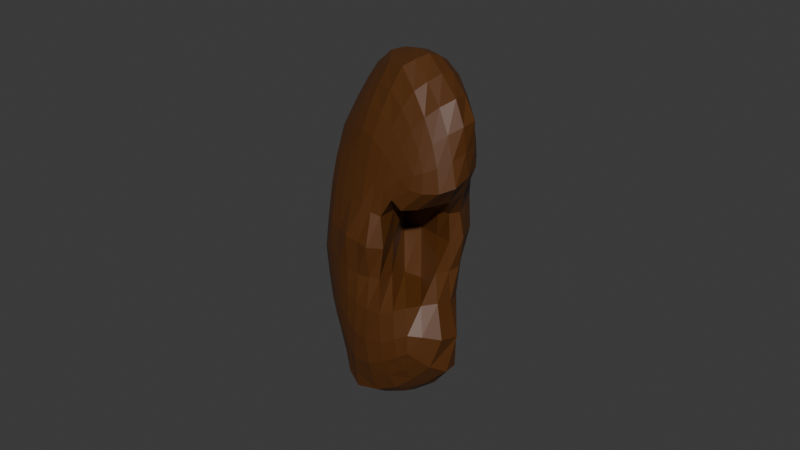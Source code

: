# Source: KidneyR.blend  (saved by Blender 5.0.118; exported with 4.5.12 LTS)
import bpy
from mathutils import Matrix  # noqa: F401  (used for matrix-valued properties, if any)

bpy.ops.wm.read_factory_settings(use_empty=True)
scene = bpy.context.scene
scene.name = 'Scene'

# ---- collections
col_collection = bpy.data.collections.new('Collection'); scene.collection.children.link(col_collection)

# ---- materials (node trees are filled in below, after node groups)
mat_kidney = bpy.data.materials.new('Kidney')
mat_kidney.alpha_threshold = 0.0
mat_kidney.use_backface_culling_lightprobe_volume = False
mat_kidney.roughness = 0.5
mat_kidney.line_color = (0.0, 0.0, 0.0, 1.0)

# ---- material node trees
mat_kidney.use_nodes = True; mat_kidney.node_tree.nodes.clear()
_N = mat_kidney.node_tree.nodes; _L = mat_kidney.node_tree.links
n0 = _N.new('ShaderNodeOutputMaterial'); n0.name = 'Material Output'; n0.location = (200, 100)
n1 = _N.new('ShaderNodeBsdfPrincipled'); n1.name = 'Principled BSDF'; n1.location = (-200, 100)
n1.inputs[0].default_value = (0.09531, 0.03071, 0.004025, 1.0)
_L.new(n1.outputs[0], n0.inputs[0])
n0.is_active_output = True

# ---- world
world_world = bpy.data.worlds.new('World'); scene.world = world_world
world_world.use_nodes = True; world_world.node_tree.nodes.clear()
_N = world_world.node_tree.nodes; _L = world_world.node_tree.links
n0 = _N.new('ShaderNodeOutputWorld'); n0.name = 'World Output'; n0.location = (200, 100)
n1 = _N.new('ShaderNodeBackground'); n1.name = 'Background'; n1.location = (-200, 100)
n1.inputs[0].default_value = (0.05088, 0.05088, 0.05088, 1.0)
_L.new(n1.outputs[0], n0.inputs[0])
n0.is_active_output = True
world_world.color = (0.05088, 0.05088, 0.05088)
world_world.sun_shadow_jitter_overblur = 0.0

# ---- meshes
me_cube_001 = bpy.data.meshes.new('Cube.001')
me_cube_001.from_pydata([(-3.138, 0.08973, 54.74), (-3.251, 0.3656, 57.47), (-2.506, 1.412, 54.78), (-3.091, 1.648, 57.73), (-1.632, 0.01266, 55.03), (-1.626, 0.6455, 57.96), (-1.359, 1.111, 54.21), (-1.615, 1.807, 58.04), (-3.268, 0.8988, 54.24), (-2.142, 1.088, 56.24), (-3.696, 0.9547, 57.72), (-2.334, 1.819, 56.34), (-2.078, 1.232, 54.27), (-2.521, 1.807, 58.35), (-0.8589, 1.303, 56.0), (-1.326, 0.3698, 54.38), (-1.465, 1.396, 58.36), (-1.477, 0.1848, 56.44), (-2.181, -0.1443, 54.41), (-2.53, 0.4782, 58.2), (-2.795, 1.229, 58.92), (-2.111, 0.3414, 53.63), (-2.375, -0.03927, 56.37), (-0.9035, 0.7275, 56.14), (-1.511, 1.764, 56.27), (-3.275, 1.224, 56.23), (-3.32, 0.3518, 54.46), (-3.004, 0.3051, 56.9), (-3.457, 1.396, 57.77), (-2.295, 1.669, 55.43), (-2.368, 1.323, 54.51), (-2.022, 1.825, 58.27), (-0.9757, 1.182, 54.85), (-1.271, 0.7648, 54.07), (-1.507, 0.9304, 58.17), (-1.57, 0.04288, 55.59), (-1.85, -0.0613, 54.79), (-2.992, 0.3966, 57.82), (-2.805, 1.211, 54.53), (-3.07, 0.1966, 55.42), (-3.537, 0.5488, 57.58), (-2.682, 1.802, 57.2), (-1.706, 1.173, 54.16), (-2.911, 1.74, 58.06), (-1.154, 1.622, 57.3), (-1.492, 0.1326, 54.75), (-1.598, 1.654, 58.23), (-1.485, 0.4354, 57.37), (-2.763, -0.05133, 54.53), (-1.988, 0.5843, 58.18), (-2.66, 0.8285, 58.81), (-2.81, 1.546, 58.76), (-2.098, 1.404, 58.88), (-3.544, 0.9713, 58.46), (-2.056, -0.03562, 53.82), (-2.218, 0.7995, 53.65), (-2.715, 0.5386, 53.75), (-1.643, 0.2447, 53.79), (-2.735, 0.1395, 56.29), (-1.924, 0.01375, 56.44), (-2.292, -0.09365, 55.36), (-2.425, 0.2125, 57.4), (-1.141, 0.4361, 56.32), (-0.818, 1.031, 56.01), (-1.029, 0.477, 55.12), (-1.037, 1.084, 57.3), (-1.06, 1.575, 56.12), (-1.952, 1.848, 56.34), (-1.666, 1.598, 55.12), (-1.779, 1.915, 57.48), (-2.728, 1.744, 56.3), (-2.857, 1.085, 56.21), (-3.153, 1.114, 55.29), (-3.485, 1.08, 57.02), (-3.168, 1.56, 57.14), (-1.411, 1.819, 57.44), (-1.214, 0.723, 57.32), (-2.783, 0.2016, 57.2), (-1.743, 0.04198, 54.26), (-3.262, 0.6332, 58.23), (-2.003, 0.958, 58.68), (-2.203, 1.652, 58.69), (-3.313, 1.416, 58.35), (-2.764, 0.1281, 54.0), (-2.634, 0.943, 53.93), (-1.781, 0.7478, 53.74), (-2.757, -0.05866, 55.32), (-1.906, -0.06497, 55.52), (-1.937, 0.2842, 57.43), (-1.282, 0.2164, 55.42), (-0.9283, 0.8388, 54.92), (-1.006, 1.42, 57.28), (-1.272, 1.45, 54.91), (-2.0, 1.669, 55.32), (-2.275, 1.874, 57.32), (-2.709, 1.493, 55.37), (-3.274, 0.6305, 55.39), (-3.321, 0.6404, 56.94), (-3.392, 0.6097, 54.3), (-3.211, 0.189, 54.63), (-2.509, 0.8601, 56.77), (-3.186, 0.3218, 57.25), (-3.636, 1.191, 57.76), (-3.246, 1.548, 57.75), (-2.281, 1.754, 55.87), (-2.42, 1.525, 55.04), (-2.24, 1.274, 54.38), (-2.455, 1.374, 54.66), (-2.265, 1.814, 58.33), (-1.791, 1.828, 58.16), (-0.8675, 1.229, 55.39), (-1.157, 1.149, 54.51), (-1.265, 0.5405, 54.2), (-1.342, 0.9457, 54.15), (-1.458, 1.153, 58.29), (-1.571, 0.7571, 58.05), (-1.517, 0.07484, 56.0), (-1.607, 0.02268, 55.25), (-2.005, -0.1026, 54.62), (-1.72, -0.02086, 54.93), (-2.784, 0.4329, 58.03), (-3.151, 0.3739, 57.62), (-2.626, 1.328, 54.67), (-3.056, 1.088, 54.35), (-3.15, 0.1099, 55.03), (-2.512, 0.7013, 55.64), (-3.376, 0.4318, 57.51), (-3.658, 0.7273, 57.65), (-2.938, 1.724, 57.52), (-2.444, 1.854, 56.8), (-1.535, 1.145, 54.17), (-1.891, 1.199, 54.2), (-3.02, 1.68, 57.86), (-2.743, 1.794, 58.24), (-1.403, 1.796, 57.76), (-0.9767, 1.447, 56.65), (-1.571, 0.05529, 54.91), (-1.407, 0.2369, 54.57), (-1.622, 1.745, 58.13), (-1.535, 1.537, 58.31), (-1.555, 0.5573, 57.73), (-1.458, 0.3078, 56.91), (-2.984, 0.02669, 54.64), (-2.496, -0.1292, 54.43), (-1.772, 0.6233, 58.06), (-2.247, 0.5298, 58.25), (-2.724, 1.034, 58.88), (-2.592, 0.6369, 58.51), (-2.697, 1.677, 58.58), (-2.831, 1.393, 58.86), (-2.442, 1.328, 58.93), (-1.744, 1.435, 58.69), (-3.682, 0.9553, 58.09), (-3.164, 1.097, 58.72), (-2.082, 0.1374, 53.71), (-2.108, -0.08487, 54.11), (-2.179, 1.022, 53.94), (-2.16, 0.5681, 53.6), (-2.402, 0.4239, 53.65), (-2.995, 0.704, 53.91), (-1.494, 0.3251, 54.09), (-1.859, 0.2838, 53.69), (-2.576, -0.04617, 56.33), (-2.512, 0.5362, 56.26), (-1.672, 0.06969, 56.45), (-2.163, -0.06992, 56.41), (-2.32, -0.035, 55.82), (-2.255, -0.1416, 54.89), (-2.475, 0.3385, 57.88), (-2.413, 0.0738, 56.91), (-1.005, 0.5793, 56.23), (-1.302, 0.3055, 56.39), (-0.828, 1.17, 56.0), (-0.8482, 0.8806, 56.07), (-0.9044, 0.5751, 55.58), (-1.165, 0.4034, 54.71), (-1.183, 1.267, 57.87), (-0.9445, 0.8989, 56.71), (-1.281, 1.679, 56.21), (-0.9362, 1.438, 56.05), (-2.148, 1.841, 56.34), (-1.744, 1.825, 56.31), (-1.542, 1.696, 55.69), (-1.921, 1.428, 54.63), (-2.164, 1.924, 57.95), (-1.557, 1.834, 56.89), (-3.096, 1.545, 56.26), (-2.522, 1.781, 56.32), (-2.43, 1.169, 56.21), (-3.166, 1.042, 56.21), (-3.167, 1.202, 55.75), (-3.226, 1.024, 54.8), (-3.699, 0.9757, 57.36), (-3.253, 1.201, 56.65), (-3.311, 1.327, 57.09), (-3.383, 1.466, 57.46), (-2.904, 1.73, 57.19), (-2.955, 1.706, 56.71), (-1.578, 1.889, 57.47), (-1.746, 1.873, 57.89), (-1.307, 1.705, 57.36), (-1.196, 1.684, 56.77), (-1.114, 0.8993, 57.31), (-1.303, 0.843, 57.8), (-1.336, 0.5667, 57.33), (-1.152, 0.5837, 56.82), (-2.622, 0.2019, 57.31), (-2.886, 0.295, 57.55), (-2.894, 0.2375, 57.06), (-2.691, 0.179, 56.77), (-1.692, 0.1375, 54.03), (-1.614, 0.09528, 54.5), (-1.801, -0.01949, 54.51), (-1.874, -0.02697, 54.01), (-3.402, 0.7893, 58.36), (-3.435, 0.586, 57.9), (-3.117, 0.5066, 58.05), (-3.0, 0.7105, 58.54), (-2.026, 1.2, 58.87), (-2.31, 0.9022, 58.81), (-1.999, 0.7558, 58.44), (-1.727, 0.9664, 58.47), (-2.16, 1.745, 58.51), (-2.498, 1.605, 58.76), (-2.172, 1.539, 58.8), (-1.921, 1.681, 58.54), (-3.126, 1.587, 58.23), (-3.437, 1.387, 58.07), (-3.48, 1.215, 58.44), (-3.11, 1.477, 58.6), (-2.746, 0.3146, 53.84), (-2.423, 0.02893, 53.87), (-2.758, 0.02384, 54.26), (-3.045, 0.2469, 54.21), (-2.512, 1.137, 54.21), (-2.431, 0.8616, 53.77), (-2.687, 0.7521, 53.78), (-2.746, 1.069, 54.2), (-1.772, 0.9733, 53.93), (-1.547, 0.7598, 53.9), (-1.71, 0.4927, 53.74), (-1.996, 0.7696, 53.67), (-2.509, -0.0784, 55.33), (-2.658, 0.08535, 55.8), (-2.958, 0.03573, 55.39), (-2.766, -0.07991, 54.86), (-1.731, -0.01735, 55.58), (-1.918, -0.04648, 55.96), (-2.093, -0.09046, 55.44), (-1.885, -0.07511, 55.13), (-1.696, 0.3445, 57.4), (-1.961, 0.4259, 57.86), (-2.183, 0.2419, 57.44), (-1.92, 0.145, 56.96), (-1.144, 0.3286, 55.27), (-1.18, 0.2871, 55.84), (-1.423, 0.1219, 55.53), (-1.384, 0.1606, 55.05), (-0.9441, 1.013, 54.89), (-0.8231, 0.913, 55.42), (-0.9633, 0.6531, 55.01), (-1.045, 0.7938, 54.45), (-1.058, 1.537, 57.29), (-1.281, 1.594, 57.83), (-1.016, 1.25, 57.29), (-0.8797, 1.197, 56.63), (-1.461, 1.533, 55.01), (-1.129, 1.512, 55.51), (-1.114, 1.317, 54.87), (-1.52, 1.329, 54.49), (-2.148, 1.68, 55.4), (-1.924, 1.776, 55.82), (-1.839, 1.641, 55.23), (-2.194, 1.506, 54.87), (-2.483, 1.843, 57.25), (-2.579, 1.837, 57.73), (-2.043, 1.894, 57.4), (-2.039, 1.892, 56.86), (-2.955, 1.321, 55.32), (-2.683, 1.651, 55.83), (-2.47, 1.614, 55.4), (-2.769, 1.344, 54.93), (-3.142, 0.4226, 55.39), (-2.968, 0.9123, 55.69), (-3.259, 0.8967, 55.31), (-3.465, 0.4899, 54.91), (-3.163, 0.4644, 56.9), (-3.591, 0.5041, 57.23), (-3.437, 0.8292, 56.96), (-3.011, 0.9986, 56.69), (-3.183, 1.05, 56.65), (-3.722, 0.7017, 57.28), (-3.373, 0.3911, 57.21), (-2.735, 0.9231, 56.71), (-3.444, 0.8167, 54.83), (-3.152, 1.007, 55.73), (-2.607, 0.9354, 55.5), (-3.293, 0.2656, 54.99), (-2.571, 1.456, 55.01), (-2.468, 1.711, 55.86), (-2.96, 1.465, 55.78), (-3.002, 1.2, 54.85), (-1.813, 1.869, 56.88), (-2.374, 1.881, 57.85), (-2.762, 1.781, 57.61), (-2.251, 1.881, 56.83), (-2.063, 1.472, 54.75), (-1.737, 1.75, 55.76), (-2.104, 1.774, 55.86), (-2.306, 1.529, 54.98), (-1.338, 1.239, 54.5), (-0.9866, 1.378, 55.45), (-1.33, 1.613, 55.6), (-1.723, 1.379, 54.56), (-0.8963, 1.05, 56.66), (-1.217, 1.446, 57.86), (-1.334, 1.707, 57.79), (-0.9117, 1.328, 56.63), (-1.085, 0.578, 54.56), (-0.8571, 0.7447, 55.49), (-0.838, 1.071, 55.4), (-1.118, 0.9755, 54.49), (-1.496, 0.08255, 55.18), (-1.344, 0.1732, 55.94), (-1.029, 0.4249, 55.71), (-1.272, 0.2665, 54.88), (-2.168, 0.09842, 56.94), (-2.212, 0.3724, 57.92), (-1.739, 0.4856, 57.78), (-1.671, 0.2078, 56.95), (-2.058, -0.1121, 55.01), (-2.117, -0.06488, 55.89), (-1.712, 0.01134, 55.99), (-1.735, -0.02905, 55.22), (-2.968, 0.01319, 54.95), (-2.601, 0.3804, 55.77), (-2.5, 0.02265, 55.81), (-2.503, -0.1509, 54.86), (-1.925, 0.5212, 53.65), (-1.481, 0.5143, 53.94), (-1.559, 0.9606, 54.02), (-1.977, 0.9935, 53.91), (-2.884, 0.9076, 54.03), (-2.418, 0.6446, 53.65), (-2.36, 1.07, 54.05), (-2.6, 1.226, 54.41), (-3.008, 0.1128, 54.42), (-2.46, -0.05323, 54.14), (-2.403, 0.2129, 53.74), (-3.053, 0.4437, 54.03), (-3.18, 1.294, 58.69), (-3.663, 1.191, 58.12), (-3.224, 1.549, 57.99), (-2.966, 1.644, 58.46), (-1.851, 1.572, 58.64), (-2.499, 1.478, 58.88), (-2.421, 1.714, 58.57), (-1.905, 1.76, 58.38), (-1.76, 0.776, 58.27), (-2.279, 0.7038, 58.54), (-2.374, 1.12, 58.88), (-1.698, 1.198, 58.64), (-2.887, 0.5629, 58.31), (-3.281, 0.4667, 57.78), (-3.581, 0.7463, 58.01), (-3.078, 0.8974, 58.64), (-1.944, -0.06603, 54.3), (-1.675, 0.0235, 54.71), (-1.55, 0.1954, 54.29), (-1.852, 0.1078, 53.83), (-2.598, 0.5194, 56.74), (-3.04, 0.2961, 57.39), (-2.697, 0.3133, 57.72), (-2.577, 0.09943, 56.84), (-1.293, 0.4384, 56.87), (-1.417, 0.6772, 57.75), (-1.236, 1.045, 57.84), (-1.031, 0.7405, 56.77), (-1.082, 1.567, 56.7), (-1.561, 1.839, 57.82), (-1.959, 1.907, 57.94), (-1.375, 1.75, 56.83), (-2.642, 1.786, 56.77), (-3.153, 1.623, 57.5), (-3.581, 1.247, 57.41), (-3.143, 1.426, 56.68)], [], [(385, 194, 74, 197), (384, 102, 28, 195), (383, 103, 3, 128), (382, 196, 41, 129), (381, 198, 75, 201), (380, 108, 31, 199), (379, 109, 7, 134), (378, 200, 44, 135), (377, 202, 76, 205), (376, 114, 34, 203), (375, 115, 5, 140), (374, 204, 47, 141), (373, 206, 77, 209), (372, 120, 37, 207), (371, 121, 1, 101), (370, 208, 27, 100), (369, 210, 78, 213), (368, 137, 45, 211), (367, 136, 4, 119), (366, 212, 36, 118), (365, 214, 79, 217), (364, 127, 40, 215), (363, 126, 1, 121), (362, 216, 37, 120), (361, 218, 80, 221), (360, 146, 50, 219), (359, 147, 19, 145), (358, 220, 49, 144), (357, 222, 81, 225), (356, 148, 51, 223), (355, 149, 20, 150), (354, 224, 52, 151), (353, 226, 82, 229), (352, 103, 28, 227), (351, 102, 10, 152), (350, 228, 53, 153), (349, 230, 83, 233), (348, 154, 54, 231), (347, 155, 18, 143), (346, 232, 48, 142), (345, 234, 84, 237), (344, 156, 55, 235), (343, 157, 21, 158), (342, 236, 56, 159), (341, 238, 85, 241), (340, 113, 33, 239), (339, 112, 15, 160), (338, 240, 57, 161), (337, 242, 86, 245), (336, 162, 58, 243), (335, 163, 9, 125), (334, 244, 39, 124), (333, 246, 87, 249), (332, 164, 59, 247), (331, 165, 22, 166), (330, 248, 60, 167), (329, 250, 88, 253), (328, 144, 49, 251), (327, 145, 19, 168), (326, 252, 61, 169), (325, 254, 89, 257), (324, 170, 62, 255), (323, 171, 17, 116), (322, 256, 35, 117), (321, 258, 90, 261), (320, 172, 63, 259), (319, 173, 23, 174), (318, 260, 64, 175), (317, 262, 91, 265), (316, 138, 46, 263), (315, 139, 16, 176), (314, 264, 65, 177), (313, 266, 92, 269), (312, 178, 66, 267), (311, 179, 14, 110), (310, 268, 32, 111), (309, 270, 93, 273), (308, 180, 67, 271), (307, 181, 24, 182), (306, 272, 68, 183), (305, 274, 94, 277), (304, 132, 43, 275), (303, 133, 13, 184), (302, 276, 69, 185), (301, 278, 95, 281), (300, 186, 70, 279), (299, 187, 11, 104), (298, 280, 29, 105), (297, 282, 96, 285), (296, 188, 71, 283), (295, 189, 25, 190), (294, 284, 72, 191), (293, 286, 97, 289), (292, 126, 40, 287), (291, 127, 10, 192), (290, 288, 73, 193), (189, 290, 193, 25), (71, 289, 290, 189), (289, 97, 288, 290), (288, 291, 192, 73), (97, 287, 291, 288), (287, 40, 127, 291), (286, 292, 287, 97), (27, 101, 292, 286), (101, 1, 126, 292), (188, 293, 289, 71), (9, 100, 293, 188), (100, 27, 286, 293), (98, 294, 191, 8), (26, 285, 294, 98), (285, 96, 284, 294), (284, 295, 190, 72), (96, 283, 295, 284), (283, 71, 189, 295), (282, 296, 283, 96), (39, 125, 296, 282), (125, 9, 188, 296), (99, 297, 285, 26), (0, 124, 297, 99), (124, 39, 282, 297), (122, 298, 105, 2), (38, 281, 298, 122), (281, 95, 280, 298), (280, 299, 104, 29), (95, 279, 299, 280), (279, 70, 187, 299), (278, 300, 279, 95), (72, 190, 300, 278), (190, 25, 186, 300), (123, 301, 281, 38), (8, 191, 301, 123), (191, 72, 278, 301), (181, 302, 185, 24), (67, 277, 302, 181), (277, 94, 276, 302), (276, 303, 184, 69), (94, 275, 303, 276), (275, 43, 133, 303), (274, 304, 275, 94), (41, 128, 304, 274), (128, 3, 132, 304), (180, 305, 277, 67), (11, 129, 305, 180), (129, 41, 274, 305), (106, 306, 183, 12), (30, 273, 306, 106), (273, 93, 272, 306), (272, 307, 182, 68), (93, 271, 307, 272), (271, 67, 181, 307), (270, 308, 271, 93), (29, 104, 308, 270), (104, 11, 180, 308), (107, 309, 273, 30), (2, 105, 309, 107), (105, 29, 270, 309), (130, 310, 111, 6), (42, 269, 310, 130), (269, 92, 268, 310), (268, 311, 110, 32), (92, 267, 311, 268), (267, 66, 179, 311), (266, 312, 267, 92), (68, 182, 312, 266), (182, 24, 178, 312), (131, 313, 269, 42), (12, 183, 313, 131), (183, 68, 266, 313), (173, 314, 177, 23), (63, 265, 314, 173), (265, 91, 264, 314), (264, 315, 176, 65), (91, 263, 315, 264), (263, 46, 139, 315), (262, 316, 263, 91), (44, 134, 316, 262), (134, 7, 138, 316), (172, 317, 265, 63), (14, 135, 317, 172), (135, 44, 262, 317), (112, 318, 175, 15), (33, 261, 318, 112), (261, 90, 260, 318), (260, 319, 174, 64), (90, 259, 319, 260), (259, 63, 173, 319), (258, 320, 259, 90), (32, 110, 320, 258), (110, 14, 172, 320), (113, 321, 261, 33), (6, 111, 321, 113), (111, 32, 258, 321), (136, 322, 117, 4), (45, 257, 322, 136), (257, 89, 256, 322), (256, 323, 116, 35), (89, 255, 323, 256), (255, 62, 171, 323), (254, 324, 255, 89), (64, 174, 324, 254), (174, 23, 170, 324), (137, 325, 257, 45), (15, 175, 325, 137), (175, 64, 254, 325), (165, 326, 169, 22), (59, 253, 326, 165), (253, 88, 252, 326), (252, 327, 168, 61), (88, 251, 327, 252), (251, 49, 145, 327), (250, 328, 251, 88), (47, 140, 328, 250), (140, 5, 144, 328), (164, 329, 253, 59), (17, 141, 329, 164), (141, 47, 250, 329), (118, 330, 167, 18), (36, 249, 330, 118), (249, 87, 248, 330), (248, 331, 166, 60), (87, 247, 331, 248), (247, 59, 165, 331), (246, 332, 247, 87), (35, 116, 332, 246), (116, 17, 164, 332), (119, 333, 249, 36), (4, 117, 333, 119), (117, 35, 246, 333), (142, 334, 124, 0), (48, 245, 334, 142), (245, 86, 244, 334), (244, 335, 125, 39), (86, 243, 335, 244), (243, 58, 163, 335), (242, 336, 243, 86), (60, 166, 336, 242), (166, 22, 162, 336), (143, 337, 245, 48), (18, 167, 337, 143), (167, 60, 242, 337), (157, 338, 161, 21), (55, 241, 338, 157), (241, 85, 240, 338), (240, 339, 160, 57), (85, 239, 339, 240), (239, 33, 112, 339), (238, 340, 239, 85), (42, 130, 340, 238), (130, 6, 113, 340), (156, 341, 241, 55), (12, 131, 341, 156), (131, 42, 238, 341), (123, 342, 159, 8), (38, 237, 342, 123), (237, 84, 236, 342), (236, 343, 158, 56), (84, 235, 343, 236), (235, 55, 157, 343), (234, 344, 235, 84), (30, 106, 344, 234), (106, 12, 156, 344), (122, 345, 237, 38), (2, 107, 345, 122), (107, 30, 234, 345), (99, 346, 142, 0), (26, 233, 346, 99), (233, 83, 232, 346), (232, 347, 143, 48), (83, 231, 347, 232), (231, 54, 155, 347), (230, 348, 231, 83), (56, 158, 348, 230), (158, 21, 154, 348), (98, 349, 233, 26), (8, 159, 349, 98), (159, 56, 230, 349), (149, 350, 153, 20), (51, 229, 350, 149), (229, 82, 228, 350), (228, 351, 152, 53), (82, 227, 351, 228), (227, 28, 102, 351), (226, 352, 227, 82), (43, 132, 352, 226), (132, 3, 103, 352), (148, 353, 229, 51), (13, 133, 353, 148), (133, 43, 226, 353), (139, 354, 151, 16), (46, 225, 354, 139), (225, 81, 224, 354), (224, 355, 150, 52), (81, 223, 355, 224), (223, 51, 149, 355), (222, 356, 223, 81), (31, 108, 356, 222), (108, 13, 148, 356), (138, 357, 225, 46), (7, 109, 357, 138), (109, 31, 222, 357), (115, 358, 144, 5), (34, 221, 358, 115), (221, 80, 220, 358), (220, 359, 145, 49), (80, 219, 359, 220), (219, 50, 147, 359), (218, 360, 219, 80), (52, 150, 360, 218), (150, 20, 146, 360), (114, 361, 221, 34), (16, 151, 361, 114), (151, 52, 218, 361), (147, 362, 120, 19), (50, 217, 362, 147), (217, 79, 216, 362), (216, 363, 121, 37), (79, 215, 363, 216), (215, 40, 126, 363), (214, 364, 215, 79), (53, 152, 364, 214), (152, 10, 127, 364), (146, 365, 217, 50), (20, 153, 365, 146), (153, 53, 214, 365), (155, 366, 118, 18), (54, 213, 366, 155), (213, 78, 212, 366), (212, 367, 119, 36), (78, 211, 367, 212), (211, 45, 136, 367), (210, 368, 211, 78), (57, 160, 368, 210), (160, 15, 137, 368), (154, 369, 213, 54), (21, 161, 369, 154), (161, 57, 210, 369), (163, 370, 100, 9), (58, 209, 370, 163), (209, 77, 208, 370), (208, 371, 101, 27), (77, 207, 371, 208), (207, 37, 121, 371), (206, 372, 207, 77), (61, 168, 372, 206), (168, 19, 120, 372), (162, 373, 209, 58), (22, 169, 373, 162), (169, 61, 206, 373), (171, 374, 141, 17), (62, 205, 374, 171), (205, 76, 204, 374), (204, 375, 140, 47), (76, 203, 375, 204), (203, 34, 115, 375), (202, 376, 203, 76), (65, 176, 376, 202), (176, 16, 114, 376), (170, 377, 205, 62), (23, 177, 377, 170), (177, 65, 202, 377), (179, 378, 135, 14), (66, 201, 378, 179), (201, 75, 200, 378), (200, 379, 134, 44), (75, 199, 379, 200), (199, 31, 109, 379), (198, 380, 199, 75), (69, 184, 380, 198), (184, 13, 108, 380), (178, 381, 201, 66), (24, 185, 381, 178), (185, 69, 198, 381), (187, 382, 129, 11), (70, 197, 382, 187), (197, 74, 196, 382), (196, 383, 128, 41), (74, 195, 383, 196), (195, 28, 103, 383), (194, 384, 195, 74), (73, 192, 384, 194), (192, 10, 102, 384), (186, 385, 197, 70), (25, 193, 385, 186), (193, 73, 194, 385)])
_uv = me_cube_001.uv_layers.new(name='UVMap')
_uv.uv.foreach_set('vector', [0.5313, 0.1563, 0.5625, 0.1563, 0.5625, 0.1875, 0.5313, 0.1875, 0.5938, 0.1563, 0.625, 0.1563, 0.625, 0.1875, 0.5938, 0.1875, 0.5938, 0.2188, 0.625, 0.2188, 0.625, 0.25, 0.5938, 0.25, 0.5313, 0.2188, 0.5625, 0.2188, 0.5625, 0.25, 0.5313, 0.25, 0.5313, 0.4063, 0.5625, 0.4062, 0.5625, 0.4375, 0.5313, 0.4375, 0.5938, 0.4062, 0.625, 0.4062, 0.625, 0.4375, 0.5938, 0.4375, 0.5938, 0.4688, 0.625, 0.4688, 0.625, 0.5, 0.5938, 0.5, 0.5313, 0.4688, 0.5625, 0.4688, 0.5625, 0.5, 0.5313, 0.5, 0.5313, 0.6562, 0.5625, 0.6562, 0.5625, 0.6875, 0.5313, 0.6875, 0.5938, 0.6562, 0.625, 0.6562, 0.625, 0.6875, 0.5938, 0.6875, 0.5938, 0.7188, 0.625, 0.7188, 0.625, 0.75, 0.5938, 0.75, 0.5313, 0.7188, 0.5625, 0.7188, 0.5625, 0.75, 0.5313, 0.75, 0.5313, 0.9063, 0.5625, 0.9063, 0.5625, 0.9375, 0.5313, 0.9375, 0.5938, 0.9063, 0.625, 0.9063, 0.625, 0.9375, 0.5938, 0.9375, 0.5938, 0.9688, 0.625, 0.9688, 0.625, 1.0, 0.5938, 1.0, 0.5313, 0.9688, 0.5625, 0.9688, 0.5625, 1.0, 0.5313, 1.0, 0.2812, 0.6562, 0.3125, 0.6562, 0.3125, 0.6875, 0.2812, 0.6875, 0.3438, 0.6562, 0.375, 0.6562, 0.375, 0.6875, 0.3438, 0.6875, 0.3438, 0.7188, 0.375, 0.7188, 0.375, 0.75, 0.3438, 0.75, 0.2812, 0.7188, 0.3125, 0.7188, 0.3125, 0.75, 0.2813, 0.75, 0.7813, 0.6562, 0.8125, 0.6563, 0.8125, 0.6875, 0.7813, 0.6875, 0.8438, 0.6562, 0.875, 0.6562, 0.875, 0.6875, 0.8438, 0.6875, 0.8438, 0.7188, 0.875, 0.7188, 0.875, 0.75, 0.8438, 0.75, 0.7813, 0.7188, 0.8125, 0.7188, 0.8125, 0.75, 0.7813, 0.75, 0.6562, 0.6562, 0.6875, 0.6562, 0.6875, 0.6875, 0.6563, 0.6875, 0.7188, 0.6562, 0.75, 0.6562, 0.75, 0.6875, 0.7188, 0.6875, 0.7188, 0.7188, 0.75, 0.7188, 0.75, 0.75, 0.7188, 0.75, 0.6562, 0.7188, 0.6875, 0.7188, 0.6875, 0.75, 0.6562, 0.75, 0.6562, 0.5312, 0.6875, 0.5313, 0.6875, 0.5625, 0.6562, 0.5625, 0.7188, 0.5312, 0.75, 0.5312, 0.75, 0.5625, 0.7188, 0.5625, 0.7188, 0.5938, 0.75, 0.5938, 0.75, 0.625, 0.7188, 0.625, 0.6562, 0.5938, 0.6875, 0.5938, 0.6875, 0.625, 0.6562, 0.625, 0.7812, 0.5312, 0.8125, 0.5313, 0.8125, 0.5625, 0.7812, 0.5625, 0.8438, 0.5313, 0.875, 0.5313, 0.875, 0.5625, 0.8438, 0.5625, 0.8438, 0.5938, 0.875, 0.5938, 0.875, 0.625, 0.8438, 0.625, 0.7812, 0.5938, 0.8125, 0.5938, 0.8125, 0.625, 0.7812, 0.625, 0.1563, 0.6562, 0.1875, 0.6562, 0.1875, 0.6875, 0.1563, 0.6875, 0.2188, 0.6562, 0.25, 0.6562, 0.25, 0.6875, 0.2188, 0.6875, 0.2188, 0.7188, 0.25, 0.7188, 0.25, 0.75, 0.2188, 0.75, 0.1563, 0.7188, 0.1875, 0.7188, 0.1875, 0.75, 0.1563, 0.75, 0.1563, 0.5313, 0.1875, 0.5313, 0.1875, 0.5625, 0.1563, 0.5625, 0.2188, 0.5312, 0.25, 0.5312, 0.25, 0.5625, 0.2188, 0.5625, 0.2188, 0.5938, 0.25, 0.5938, 0.25, 0.625, 0.2188, 0.625, 0.1563, 0.5938, 0.1875, 0.5938, 0.1875, 0.625, 0.1563, 0.625, 0.2812, 0.5312, 0.3125, 0.5313, 0.3125, 0.5625, 0.2812, 0.5625, 0.3438, 0.5312, 0.375, 0.5312, 0.375, 0.5625, 0.3438, 0.5625, 0.3438, 0.5938, 0.375, 0.5938, 0.375, 0.625, 0.3438, 0.625, 0.2812, 0.5938, 0.3125, 0.5938, 0.3125, 0.625, 0.2812, 0.625, 0.4062, 0.9063, 0.4375, 0.9063, 0.4375, 0.9375, 0.4063, 0.9375, 0.4688, 0.9063, 0.5, 0.9063, 0.5, 0.9375, 0.4688, 0.9375, 0.4688, 0.9688, 0.5, 0.9688, 0.5, 1.0, 0.4688, 1.0, 0.4063, 0.9688, 0.4375, 0.9688, 0.4375, 1.0, 0.4063, 1.0, 0.4062, 0.7813, 0.4375, 0.7813, 0.4375, 0.8125, 0.4062, 0.8125, 0.4688, 0.7813, 0.5, 0.7813, 0.5, 0.8125, 0.4688, 0.8125, 0.4688, 0.8438, 0.5, 0.8438, 0.5, 0.875, 0.4688, 0.875, 0.4062, 0.8438, 0.4375, 0.8438, 0.4375, 0.875, 0.4062, 0.875, 0.5313, 0.7813, 0.5625, 0.7813, 0.5625, 0.8125, 0.5313, 0.8125, 0.5938, 0.7813, 0.625, 0.7813, 0.625, 0.8125, 0.5938, 0.8125, 0.5938, 0.8438, 0.625, 0.8438, 0.625, 0.875, 0.5938, 0.875, 0.5313, 0.8438, 0.5625, 0.8438, 0.5625, 0.875, 0.5313, 0.875, 0.4062, 0.6562, 0.4375, 0.6562, 0.4375, 0.6875, 0.4062, 0.6875, 0.4688, 0.6562, 0.5, 0.6562, 0.5, 0.6875, 0.4688, 0.6875, 0.4688, 0.7188, 0.5, 0.7188, 0.5, 0.75, 0.4688, 0.75, 0.4062, 0.7188, 0.4375, 0.7188, 0.4375, 0.75, 0.4062, 0.75, 0.4062, 0.5312, 0.4375, 0.5313, 0.4375, 0.5625, 0.4063, 0.5625, 0.4688, 0.5313, 0.5, 0.5313, 0.5, 0.5625, 0.4688, 0.5625, 0.4688, 0.5938, 0.5, 0.5938, 0.5, 0.625, 0.4688, 0.625, 0.4063, 0.5938, 0.4375, 0.5938, 0.4375, 0.625, 0.4063, 0.625, 0.5313, 0.5312, 0.5625, 0.5312, 0.5625, 0.5625, 0.5313, 0.5625, 0.5938, 0.5312, 0.625, 0.5312, 0.625, 0.5625, 0.5938, 0.5625, 0.5938, 0.5938, 0.625, 0.5938, 0.625, 0.625, 0.5938, 0.625, 0.5313, 0.5938, 0.5625, 0.5938, 0.5625, 0.625, 0.5313, 0.625, 0.4062, 0.4063, 0.4375, 0.4063, 0.4375, 0.4375, 0.4062, 0.4375, 0.4688, 0.4063, 0.5, 0.4063, 0.5, 0.4375, 0.4688, 0.4375, 0.4688, 0.4688, 0.5, 0.4688, 0.5, 0.5, 0.4688, 0.5, 0.4062, 0.4688, 0.4375, 0.4688, 0.4375, 0.5, 0.4062, 0.5, 0.4062, 0.2812, 0.4375, 0.2812, 0.4375, 0.3125, 0.4062, 0.3125, 0.4688, 0.2812, 0.5, 0.2812, 0.5, 0.3125, 0.4688, 0.3125, 0.4688, 0.3438, 0.5, 0.3438, 0.5, 0.375, 0.4688, 0.375, 0.4062, 0.3438, 0.4375, 0.3438, 0.4375, 0.375, 0.4062, 0.375, 0.5313, 0.2812, 0.5625, 0.2812, 0.5625, 0.3125, 0.5313, 0.3125, 0.5938, 0.2812, 0.625, 0.2813, 0.625, 0.3125, 0.5938, 0.3125, 0.5938, 0.3438, 0.625, 0.3438, 0.625, 0.375, 0.5938, 0.375, 0.5313, 0.3438, 0.5625, 0.3438, 0.5625, 0.375, 0.5313, 0.375, 0.4062, 0.1563, 0.4375, 0.1563, 0.4375, 0.1875, 0.4062, 0.1875, 0.4688, 0.1563, 0.5, 0.1563, 0.5, 0.1875, 0.4688, 0.1875, 0.4688, 0.2188, 0.5, 0.2188, 0.5, 0.25, 0.4688, 0.25, 0.4062, 0.2188, 0.4375, 0.2188, 0.4375, 0.25, 0.4062, 0.25, 0.4063, 0.03125, 0.4375, 0.03125, 0.4375, 0.0625, 0.4062, 0.0625, 0.4688, 0.03125, 0.5, 0.03125, 0.5, 0.0625, 0.4688, 0.0625, 0.4688, 0.09375, 0.5, 0.09375, 0.5, 0.125, 0.4688, 0.125, 0.4062, 0.09375, 0.4375, 0.09375, 0.4375, 0.125, 0.4062, 0.125, 0.5313, 0.03125, 0.5625, 0.03125, 0.5625, 0.0625, 0.5313, 0.0625, 0.5938, 0.03125, 0.625, 0.03125, 0.625, 0.0625, 0.5938, 0.0625, 0.5938, 0.09375, 0.625, 0.09375, 0.625, 0.125, 0.5938, 0.125, 0.5313, 0.09375, 0.5625, 0.09375, 0.5625, 0.125, 0.5313, 0.125, 0.5, 0.09375, 0.5313, 0.09375, 0.5313, 0.125, 0.5, 0.125, 0.5, 0.0625, 0.5313, 0.0625, 0.5313, 0.09375, 0.5, 0.09375, 0.5313, 0.0625, 0.5625, 0.0625, 0.5625, 0.09375, 0.5313, 0.09375, 0.5625, 0.09375, 0.5938, 0.09375, 0.5938, 0.125, 0.5625, 0.125, 0.5625, 0.0625, 0.5938, 0.0625, 0.5938, 0.09375, 0.5625, 0.09375, 0.5938, 0.0625, 0.625, 0.0625, 0.625, 0.09375, 0.5938, 0.09375, 0.5625, 0.03125, 0.5938, 0.03125, 0.5938, 0.0625, 0.5625, 0.0625, 0.5625, 0.0, 0.5938, 0.0, 0.5938, 0.03125, 0.5625, 0.03125, 0.5938, 0.0, 0.625, 0.0, 0.625, 0.03125, 0.5938, 0.03125, 0.5, 0.03125, 0.5313, 0.03125, 0.5313, 0.0625, 0.5, 0.0625, 0.5, 0.0, 0.5313, 0.0, 0.5313, 0.03125, 0.5, 0.03125, 0.5313, 0.0, 0.5625, 0.0, 0.5625, 0.03125, 0.5313, 0.03125, 0.375, 0.09375, 0.4062, 0.09375, 0.4062, 0.125, 0.375, 0.125, 0.375, 0.0625, 0.4062, 0.0625, 0.4062, 0.09375, 0.375, 0.09375, 0.4062, 0.0625, 0.4375, 0.0625, 0.4375, 0.09375, 0.4062, 0.09375, 0.4375, 0.09375, 0.4688, 0.09375, 0.4688, 0.125, 0.4375, 0.125, 0.4375, 0.0625, 0.4688, 0.0625, 0.4688, 0.09375, 0.4375, 0.09375, 0.4688, 0.0625, 0.5, 0.0625, 0.5, 0.09375, 0.4688, 0.09375, 0.4375, 0.03125, 0.4688, 0.03125, 0.4688, 0.0625, 0.4375, 0.0625, 0.4375, 0.0, 0.4688, 0.0, 0.4688, 0.03125, 0.4375, 0.03125, 0.4688, 0.0, 0.5, 0.0, 0.5, 0.03125, 0.4688, 0.03125, 0.375, 0.03125, 0.4063, 0.03125, 0.4062, 0.0625, 0.375, 0.0625, 0.375, 0.0, 0.4063, 0.0, 0.4063, 0.03125, 0.375, 0.03125, 0.4063, 0.0, 0.4375, 0.0, 0.4375, 0.03125, 0.4063, 0.03125, 0.375, 0.2188, 0.4062, 0.2188, 0.4062, 0.25, 0.375, 0.25, 0.375, 0.1875, 0.4062, 0.1875, 0.4062, 0.2188, 0.375, 0.2188, 0.4062, 0.1875, 0.4375, 0.1875, 0.4375, 0.2188, 0.4062, 0.2188, 0.4375, 0.2188, 0.4688, 0.2188, 0.4688, 0.25, 0.4375, 0.25, 0.4375, 0.1875, 0.4688, 0.1875, 0.4688, 0.2188, 0.4375, 0.2188, 0.4688, 0.1875, 0.5, 0.1875, 0.5, 0.2188, 0.4688, 0.2188, 0.4375, 0.1563, 0.4688, 0.1563, 0.4688, 0.1875, 0.4375, 0.1875, 0.4375, 0.125, 0.4688, 0.125, 0.4688, 0.1563, 0.4375, 0.1563, 0.4688, 0.125, 0.5, 0.125, 0.5, 0.1563, 0.4688, 0.1563, 0.375, 0.1563, 0.4062, 0.1563, 0.4062, 0.1875, 0.375, 0.1875, 0.375, 0.125, 0.4062, 0.125, 0.4062, 0.1563, 0.375, 0.1563, 0.4062, 0.125, 0.4375, 0.125, 0.4375, 0.1563, 0.4062, 0.1563, 0.5, 0.3438, 0.5313, 0.3438, 0.5313, 0.375, 0.5, 0.375, 0.5, 0.3125, 0.5313, 0.3125, 0.5313, 0.3438, 0.5, 0.3438, 0.5313, 0.3125, 0.5625, 0.3125, 0.5625, 0.3438, 0.5313, 0.3438, 0.5625, 0.3438, 0.5938, 0.3438, 0.5938, 0.375, 0.5625, 0.375, 0.5625, 0.3125, 0.5938, 0.3125, 0.5938, 0.3438, 0.5625, 0.3438, 0.5938, 0.3125, 0.625, 0.3125, 0.625, 0.3438, 0.5938, 0.3438, 0.5625, 0.2812, 0.5938, 0.2812, 0.5938, 0.3125, 0.5625, 0.3125, 0.5625, 0.25, 0.5938, 0.25, 0.5938, 0.2812, 0.5625, 0.2812, 0.5938, 0.25, 0.625, 0.25, 0.625, 0.2813, 0.5938, 0.2812, 0.5, 0.2812, 0.5313, 0.2812, 0.5313, 0.3125, 0.5, 0.3125, 0.5, 0.25, 0.5313, 0.25, 0.5313, 0.2812, 0.5, 0.2812, 0.5313, 0.25, 0.5625, 0.25, 0.5625, 0.2812, 0.5313, 0.2812, 0.375, 0.3438, 0.4062, 0.3438, 0.4062, 0.375, 0.375, 0.375, 0.375, 0.3125, 0.4062, 0.3125, 0.4062, 0.3438, 0.375, 0.3438, 0.4062, 0.3125, 0.4375, 0.3125, 0.4375, 0.3438, 0.4062, 0.3438, 0.4375, 0.3438, 0.4688, 0.3438, 0.4688, 0.375, 0.4375, 0.375, 0.4375, 0.3125, 0.4688, 0.3125, 0.4688, 0.3438, 0.4375, 0.3438, 0.4688, 0.3125, 0.5, 0.3125, 0.5, 0.3438, 0.4688, 0.3438, 0.4375, 0.2812, 0.4688, 0.2812, 0.4688, 0.3125, 0.4375, 0.3125, 0.4375, 0.25, 0.4688, 0.25, 0.4688, 0.2812, 0.4375, 0.2812, 0.4688, 0.25, 0.5, 0.25, 0.5, 0.2812, 0.4688, 0.2812, 0.375, 0.2813, 0.4062, 0.2812, 0.4062, 0.3125, 0.375, 0.3125, 0.375, 0.25, 0.4062, 0.25, 0.4062, 0.2812, 0.375, 0.2813, 0.4062, 0.25, 0.4375, 0.25, 0.4375, 0.2812, 0.4062, 0.2812, 0.375, 0.4688, 0.4062, 0.4688, 0.4062, 0.5, 0.375, 0.5, 0.375, 0.4375, 0.4062, 0.4375, 0.4062, 0.4688, 0.375, 0.4688, 0.4062, 0.4375, 0.4375, 0.4375, 0.4375, 0.4688, 0.4062, 0.4688, 0.4375, 0.4688, 0.4688, 0.4688, 0.4688, 0.5, 0.4375, 0.5, 0.4375, 0.4375, 0.4688, 0.4375, 0.4688, 0.4688, 0.4375, 0.4688, 0.4688, 0.4375, 0.5, 0.4375, 0.5, 0.4688, 0.4688, 0.4688, 0.4375, 0.4063, 0.4688, 0.4063, 0.4688, 0.4375, 0.4375, 0.4375, 0.4375, 0.375, 0.4688, 0.375, 0.4688, 0.4063, 0.4375, 0.4063, 0.4688, 0.375, 0.5, 0.375, 0.5, 0.4063, 0.4688, 0.4063, 0.375, 0.4062, 0.4062, 0.4063, 0.4062, 0.4375, 0.375, 0.4375, 0.375, 0.375, 0.4062, 0.375, 0.4062, 0.4063, 0.375, 0.4062, 0.4062, 0.375, 0.4375, 0.375, 0.4375, 0.4063, 0.4062, 0.4063, 0.5, 0.5938, 0.5313, 0.5938, 0.5313, 0.625, 0.5, 0.625, 0.5, 0.5625, 0.5313, 0.5625, 0.5313, 0.5938, 0.5, 0.5938, 0.5313, 0.5625, 0.5625, 0.5625, 0.5625, 0.5938, 0.5313, 0.5938, 0.5625, 0.5938, 0.5938, 0.5938, 0.5938, 0.625, 0.5625, 0.625, 0.5625, 0.5625, 0.5938, 0.5625, 0.5938, 0.5938, 0.5625, 0.5938, 0.5938, 0.5625, 0.625, 0.5625, 0.625, 0.5938, 0.5938, 0.5938, 0.5625, 0.5312, 0.5938, 0.5312, 0.5938, 0.5625, 0.5625, 0.5625, 0.5625, 0.5, 0.5938, 0.5, 0.5938, 0.5312, 0.5625, 0.5312, 0.5938, 0.5, 0.625, 0.5, 0.625, 0.5312, 0.5938, 0.5312, 0.5, 0.5313, 0.5313, 0.5312, 0.5313, 0.5625, 0.5, 0.5625, 0.5, 0.5, 0.5313, 0.5, 0.5313, 0.5312, 0.5, 0.5313, 0.5313, 0.5, 0.5625, 0.5, 0.5625, 0.5312, 0.5313, 0.5312, 0.375, 0.5938, 0.4063, 0.5938, 0.4063, 0.625, 0.375, 0.625, 0.375, 0.5625, 0.4063, 0.5625, 0.4063, 0.5938, 0.375, 0.5938, 0.4063, 0.5625, 0.4375, 0.5625, 0.4375, 0.5938, 0.4063, 0.5938, 0.4375, 0.5938, 0.4688, 0.5938, 0.4688, 0.625, 0.4375, 0.625, 0.4375, 0.5625, 0.4688, 0.5625, 0.4688, 0.5938, 0.4375, 0.5938, 0.4688, 0.5625, 0.5, 0.5625, 0.5, 0.5938, 0.4688, 0.5938, 0.4375, 0.5313, 0.4688, 0.5313, 0.4688, 0.5625, 0.4375, 0.5625, 0.4375, 0.5, 0.4688, 0.5, 0.4688, 0.5313, 0.4375, 0.5313, 0.4688, 0.5, 0.5, 0.5, 0.5, 0.5313, 0.4688, 0.5313, 0.375, 0.5312, 0.4062, 0.5312, 0.4063, 0.5625, 0.375, 0.5625, 0.375, 0.5, 0.4062, 0.5, 0.4062, 0.5312, 0.375, 0.5312, 0.4062, 0.5, 0.4375, 0.5, 0.4375, 0.5313, 0.4062, 0.5312, 0.375, 0.7188, 0.4062, 0.7188, 0.4062, 0.75, 0.375, 0.75, 0.375, 0.6875, 0.4062, 0.6875, 0.4062, 0.7188, 0.375, 0.7188, 0.4062, 0.6875, 0.4375, 0.6875, 0.4375, 0.7188, 0.4062, 0.7188, 0.4375, 0.7188, 0.4688, 0.7188, 0.4688, 0.75, 0.4375, 0.75, 0.4375, 0.6875, 0.4688, 0.6875, 0.4688, 0.7188, 0.4375, 0.7188, 0.4688, 0.6875, 0.5, 0.6875, 0.5, 0.7188, 0.4688, 0.7188, 0.4375, 0.6562, 0.4688, 0.6562, 0.4688, 0.6875, 0.4375, 0.6875, 0.4375, 0.625, 0.4688, 0.625, 0.4688, 0.6562, 0.4375, 0.6562, 0.4688, 0.625, 0.5, 0.625, 0.5, 0.6562, 0.4688, 0.6562, 0.375, 0.6562, 0.4062, 0.6562, 0.4062, 0.6875, 0.375, 0.6875, 0.375, 0.625, 0.4063, 0.625, 0.4062, 0.6562, 0.375, 0.6562, 0.4063, 0.625, 0.4375, 0.625, 0.4375, 0.6562, 0.4062, 0.6562, 0.5, 0.8438, 0.5313, 0.8438, 0.5313, 0.875, 0.5, 0.875, 0.5, 0.8125, 0.5313, 0.8125, 0.5313, 0.8438, 0.5, 0.8438, 0.5313, 0.8125, 0.5625, 0.8125, 0.5625, 0.8438, 0.5313, 0.8438, 0.5625, 0.8438, 0.5938, 0.8438, 0.5938, 0.875, 0.5625, 0.875, 0.5625, 0.8125, 0.5938, 0.8125, 0.5938, 0.8438, 0.5625, 0.8438, 0.5938, 0.8125, 0.625, 0.8125, 0.625, 0.8438, 0.5938, 0.8438, 0.5625, 0.7813, 0.5938, 0.7813, 0.5938, 0.8125, 0.5625, 0.8125, 0.5625, 0.75, 0.5938, 0.75, 0.5938, 0.7813, 0.5625, 0.7813, 0.5938, 0.75, 0.625, 0.75, 0.625, 0.7813, 0.5938, 0.7813, 0.5, 0.7813, 0.5313, 0.7813, 0.5313, 0.8125, 0.5, 0.8125, 0.5, 0.75, 0.5313, 0.75, 0.5313, 0.7813, 0.5, 0.7813, 0.5313, 0.75, 0.5625, 0.75, 0.5625, 0.7813, 0.5313, 0.7813, 0.375, 0.8438, 0.4062, 0.8438, 0.4062, 0.875, 0.375, 0.875, 0.375, 0.8125, 0.4062, 0.8125, 0.4062, 0.8438, 0.375, 0.8438, 0.4062, 0.8125, 0.4375, 0.8125, 0.4375, 0.8438, 0.4062, 0.8438, 0.4375, 0.8438, 0.4688, 0.8438, 0.4688, 0.875, 0.4375, 0.875, 0.4375, 0.8125, 0.4688, 0.8125, 0.4688, 0.8438, 0.4375, 0.8438, 0.4688, 0.8125, 0.5, 0.8125, 0.5, 0.8438, 0.4688, 0.8438, 0.4375, 0.7813, 0.4688, 0.7813, 0.4688, 0.8125, 0.4375, 0.8125, 0.4375, 0.75, 0.4688, 0.75, 0.4688, 0.7813, 0.4375, 0.7813, 0.4688, 0.75, 0.5, 0.75, 0.5, 0.7813, 0.4688, 0.7813, 0.375, 0.7813, 0.4062, 0.7813, 0.4062, 0.8125, 0.375, 0.8125, 0.375, 0.75, 0.4062, 0.75, 0.4062, 0.7813, 0.375, 0.7813, 0.4062, 0.75, 0.4375, 0.75, 0.4375, 0.7813, 0.4062, 0.7813, 0.375, 0.9688, 0.4063, 0.9688, 0.4063, 1.0, 0.375, 1.0, 0.375, 0.9375, 0.4063, 0.9375, 0.4063, 0.9688, 0.375, 0.9688, 0.4063, 0.9375, 0.4375, 0.9375, 0.4375, 0.9688, 0.4063, 0.9688, 0.4375, 0.9688, 0.4688, 0.9688, 0.4688, 1.0, 0.4375, 1.0, 0.4375, 0.9375, 0.4688, 0.9375, 0.4688, 0.9688, 0.4375, 0.9688, 0.4688, 0.9375, 0.5, 0.9375, 0.5, 0.9688, 0.4688, 0.9688, 0.4375, 0.9063, 0.4688, 0.9063, 0.4688, 0.9375, 0.4375, 0.9375, 0.4375, 0.875, 0.4688, 0.875, 0.4688, 0.9063, 0.4375, 0.9063, 0.4688, 0.875, 0.5, 0.875, 0.5, 0.9063, 0.4688, 0.9063, 0.375, 0.9063, 0.4062, 0.9063, 0.4063, 0.9375, 0.375, 0.9375, 0.375, 0.875, 0.4062, 0.875, 0.4062, 0.9063, 0.375, 0.9063, 0.4062, 0.875, 0.4375, 0.875, 0.4375, 0.9063, 0.4062, 0.9063, 0.25, 0.5938, 0.2812, 0.5938, 0.2812, 0.625, 0.25, 0.625, 0.25, 0.5625, 0.2812, 0.5625, 0.2812, 0.5938, 0.25, 0.5938, 0.2812, 0.5625, 0.3125, 0.5625, 0.3125, 0.5938, 0.2812, 0.5938, 0.3125, 0.5938, 0.3438, 0.5938, 0.3438, 0.625, 0.3125, 0.625, 0.3125, 0.5625, 0.3438, 0.5625, 0.3438, 0.5938, 0.3125, 0.5938, 0.3438, 0.5625, 0.375, 0.5625, 0.375, 0.5938, 0.3438, 0.5938, 0.3125, 0.5313, 0.3438, 0.5312, 0.3438, 0.5625, 0.3125, 0.5625, 0.3125, 0.5, 0.3438, 0.5, 0.3438, 0.5312, 0.3125, 0.5313, 0.3438, 0.5, 0.375, 0.5, 0.375, 0.5312, 0.3438, 0.5312, 0.25, 0.5312, 0.2812, 0.5312, 0.2812, 0.5625, 0.25, 0.5625, 0.25, 0.5, 0.2813, 0.5, 0.2812, 0.5312, 0.25, 0.5312, 0.2813, 0.5, 0.3125, 0.5, 0.3125, 0.5313, 0.2812, 0.5312, 0.125, 0.5938, 0.1563, 0.5938, 0.1563, 0.625, 0.125, 0.625, 0.125, 0.5625, 0.1563, 0.5625, 0.1563, 0.5938, 0.125, 0.5938, 0.1563, 0.5625, 0.1875, 0.5625, 0.1875, 0.5938, 0.1563, 0.5938, 0.1875, 0.5938, 0.2188, 0.5938, 0.2188, 0.625, 0.1875, 0.625, 0.1875, 0.5625, 0.2188, 0.5625, 0.2188, 0.5938, 0.1875, 0.5938, 0.2188, 0.5625, 0.25, 0.5625, 0.25, 0.5938, 0.2188, 0.5938, 0.1875, 0.5313, 0.2188, 0.5312, 0.2188, 0.5625, 0.1875, 0.5625, 0.1875, 0.5, 0.2188, 0.5, 0.2188, 0.5312, 0.1875, 0.5313, 0.2188, 0.5, 0.25, 0.5, 0.25, 0.5312, 0.2188, 0.5312, 0.125, 0.5313, 0.1563, 0.5313, 0.1563, 0.5625, 0.125, 0.5625, 0.125, 0.5, 0.1563, 0.5, 0.1563, 0.5313, 0.125, 0.5313, 0.1563, 0.5, 0.1875, 0.5, 0.1875, 0.5313, 0.1563, 0.5313, 0.125, 0.7188, 0.1563, 0.7188, 0.1563, 0.75, 0.125, 0.75, 0.125, 0.6875, 0.1563, 0.6875, 0.1563, 0.7188, 0.125, 0.7188, 0.1563, 0.6875, 0.1875, 0.6875, 0.1875, 0.7188, 0.1563, 0.7188, 0.1875, 0.7188, 0.2188, 0.7188, 0.2188, 0.75, 0.1875, 0.75, 0.1875, 0.6875, 0.2188, 0.6875, 0.2188, 0.7188, 0.1875, 0.7188, 0.2188, 0.6875, 0.25, 0.6875, 0.25, 0.7188, 0.2188, 0.7188, 0.1875, 0.6562, 0.2188, 0.6562, 0.2188, 0.6875, 0.1875, 0.6875, 0.1875, 0.625, 0.2188, 0.625, 0.2188, 0.6562, 0.1875, 0.6562, 0.2188, 0.625, 0.25, 0.625, 0.25, 0.6562, 0.2188, 0.6562, 0.125, 0.6562, 0.1563, 0.6562, 0.1563, 0.6875, 0.125, 0.6875, 0.125, 0.625, 0.1563, 0.625, 0.1563, 0.6562, 0.125, 0.6562, 0.1563, 0.625, 0.1875, 0.625, 0.1875, 0.6562, 0.1563, 0.6562, 0.75, 0.5938, 0.7812, 0.5938, 0.7812, 0.625, 0.75, 0.625, 0.75, 0.5625, 0.7812, 0.5625, 0.7812, 0.5938, 0.75, 0.5938, 0.7812, 0.5625, 0.8125, 0.5625, 0.8125, 0.5938, 0.7812, 0.5938, 0.8125, 0.5938, 0.8438, 0.5938, 0.8438, 0.625, 0.8125, 0.625, 0.8125, 0.5625, 0.8438, 0.5625, 0.8438, 0.5938, 0.8125, 0.5938, 0.8438, 0.5625, 0.875, 0.5625, 0.875, 0.5938, 0.8438, 0.5938, 0.8125, 0.5313, 0.8438, 0.5313, 0.8438, 0.5625, 0.8125, 0.5625, 0.8125, 0.5, 0.8438, 0.5, 0.8438, 0.5313, 0.8125, 0.5313, 0.8438, 0.5, 0.875, 0.5, 0.875, 0.5313, 0.8438, 0.5313, 0.75, 0.5312, 0.7812, 0.5312, 0.7812, 0.5625, 0.75, 0.5625, 0.75, 0.5, 0.7813, 0.5, 0.7812, 0.5312, 0.75, 0.5312, 0.7813, 0.5, 0.8125, 0.5, 0.8125, 0.5313, 0.7812, 0.5312, 0.625, 0.5938, 0.6562, 0.5938, 0.6562, 0.625, 0.625, 0.625, 0.625, 0.5625, 0.6562, 0.5625, 0.6562, 0.5938, 0.625, 0.5938, 0.6562, 0.5625, 0.6875, 0.5625, 0.6875, 0.5938, 0.6562, 0.5938, 0.6875, 0.5938, 0.7188, 0.5938, 0.7188, 0.625, 0.6875, 0.625, 0.6875, 0.5625, 0.7188, 0.5625, 0.7188, 0.5938, 0.6875, 0.5938, 0.7188, 0.5625, 0.75, 0.5625, 0.75, 0.5938, 0.7188, 0.5938, 0.6875, 0.5313, 0.7188, 0.5312, 0.7188, 0.5625, 0.6875, 0.5625, 0.6875, 0.5, 0.7188, 0.5, 0.7188, 0.5312, 0.6875, 0.5313, 0.7188, 0.5, 0.75, 0.5, 0.75, 0.5312, 0.7188, 0.5312, 0.625, 0.5312, 0.6562, 0.5312, 0.6562, 0.5625, 0.625, 0.5625, 0.625, 0.5, 0.6562, 0.5, 0.6562, 0.5312, 0.625, 0.5312, 0.6562, 0.5, 0.6875, 0.5, 0.6875, 0.5313, 0.6562, 0.5312, 0.625, 0.7188, 0.6562, 0.7188, 0.6562, 0.75, 0.625, 0.75, 0.625, 0.6875, 0.6563, 0.6875, 0.6562, 0.7188, 0.625, 0.7188, 0.6563, 0.6875, 0.6875, 0.6875, 0.6875, 0.7188, 0.6562, 0.7188, 0.6875, 0.7188, 0.7188, 0.7188, 0.7188, 0.75, 0.6875, 0.75, 0.6875, 0.6875, 0.7188, 0.6875, 0.7188, 0.7188, 0.6875, 0.7188, 0.7188, 0.6875, 0.75, 0.6875, 0.75, 0.7188, 0.7188, 0.7188, 0.6875, 0.6562, 0.7188, 0.6562, 0.7188, 0.6875, 0.6875, 0.6875, 0.6875, 0.625, 0.7188, 0.625, 0.7188, 0.6562, 0.6875, 0.6562, 0.7188, 0.625, 0.75, 0.625, 0.75, 0.6562, 0.7188, 0.6562, 0.625, 0.6562, 0.6562, 0.6562, 0.6563, 0.6875, 0.625, 0.6875, 0.625, 0.625, 0.6562, 0.625, 0.6562, 0.6562, 0.625, 0.6562, 0.6562, 0.625, 0.6875, 0.625, 0.6875, 0.6562, 0.6562, 0.6562, 0.75, 0.7188, 0.7813, 0.7188, 0.7813, 0.75, 0.75, 0.75, 0.75, 0.6875, 0.7813, 0.6875, 0.7813, 0.7188, 0.75, 0.7188, 0.7813, 0.6875, 0.8125, 0.6875, 0.8125, 0.7188, 0.7813, 0.7188, 0.8125, 0.7188, 0.8438, 0.7188, 0.8438, 0.75, 0.8125, 0.75, 0.8125, 0.6875, 0.8438, 0.6875, 0.8438, 0.7188, 0.8125, 0.7188, 0.8438, 0.6875, 0.875, 0.6875, 0.875, 0.7188, 0.8438, 0.7188, 0.8125, 0.6563, 0.8438, 0.6562, 0.8438, 0.6875, 0.8125, 0.6875, 0.8125, 0.625, 0.8438, 0.625, 0.8438, 0.6562, 0.8125, 0.6563, 0.8438, 0.625, 0.875, 0.625, 0.875, 0.6562, 0.8438, 0.6562, 0.75, 0.6562, 0.7813, 0.6562, 0.7813, 0.6875, 0.75, 0.6875, 0.75, 0.625, 0.7812, 0.625, 0.7813, 0.6562, 0.75, 0.6562, 0.7812, 0.625, 0.8125, 0.625, 0.8125, 0.6563, 0.7813, 0.6562, 0.25, 0.7188, 0.2812, 0.7188, 0.2813, 0.75, 0.25, 0.75, 0.25, 0.6875, 0.2812, 0.6875, 0.2812, 0.7188, 0.25, 0.7188, 0.2812, 0.6875, 0.3125, 0.6875, 0.3125, 0.7188, 0.2812, 0.7188, 0.3125, 0.7188, 0.3438, 0.7188, 0.3438, 0.75, 0.3125, 0.75, 0.3125, 0.6875, 0.3438, 0.6875, 0.3438, 0.7188, 0.3125, 0.7188, 0.3438, 0.6875, 0.375, 0.6875, 0.375, 0.7188, 0.3438, 0.7188, 0.3125, 0.6562, 0.3438, 0.6562, 0.3438, 0.6875, 0.3125, 0.6875, 0.3125, 0.625, 0.3438, 0.625, 0.3438, 0.6562, 0.3125, 0.6562, 0.3438, 0.625, 0.375, 0.625, 0.375, 0.6562, 0.3438, 0.6562, 0.25, 0.6562, 0.2812, 0.6562, 0.2812, 0.6875, 0.25, 0.6875, 0.25, 0.625, 0.2812, 0.625, 0.2812, 0.6562, 0.25, 0.6562, 0.2812, 0.625, 0.3125, 0.625, 0.3125, 0.6562, 0.2812, 0.6562, 0.5, 0.9688, 0.5313, 0.9688, 0.5313, 1.0, 0.5, 1.0, 0.5, 0.9375, 0.5313, 0.9375, 0.5313, 0.9688, 0.5, 0.9688, 0.5313, 0.9375, 0.5625, 0.9375, 0.5625, 0.9688, 0.5313, 0.9688, 0.5625, 0.9688, 0.5938, 0.9688, 0.5938, 1.0, 0.5625, 1.0, 0.5625, 0.9375, 0.5938, 0.9375, 0.5938, 0.9688, 0.5625, 0.9688, 0.5938, 0.9375, 0.625, 0.9375, 0.625, 0.9688, 0.5938, 0.9688, 0.5625, 0.9063, 0.5938, 0.9063, 0.5938, 0.9375, 0.5625, 0.9375, 0.5625, 0.875, 0.5938, 0.875, 0.5938, 0.9063, 0.5625, 0.9063, 0.5938, 0.875, 0.625, 0.875, 0.625, 0.9063, 0.5938, 0.9063, 0.5, 0.9063, 0.5313, 0.9063, 0.5313, 0.9375, 0.5, 0.9375, 0.5, 0.875, 0.5313, 0.875, 0.5313, 0.9063, 0.5, 0.9063, 0.5313, 0.875, 0.5625, 0.875, 0.5625, 0.9063, 0.5313, 0.9063, 0.5, 0.7188, 0.5313, 0.7188, 0.5313, 0.75, 0.5, 0.75, 0.5, 0.6875, 0.5313, 0.6875, 0.5313, 0.7188, 0.5, 0.7188, 0.5313, 0.6875, 0.5625, 0.6875, 0.5625, 0.7188, 0.5313, 0.7188, 0.5625, 0.7188, 0.5938, 0.7188, 0.5938, 0.75, 0.5625, 0.75, 0.5625, 0.6875, 0.5938, 0.6875, 0.5938, 0.7188, 0.5625, 0.7188, 0.5938, 0.6875, 0.625, 0.6875, 0.625, 0.7188, 0.5938, 0.7188, 0.5625, 0.6562, 0.5938, 0.6562, 0.5938, 0.6875, 0.5625, 0.6875, 0.5625, 0.625, 0.5938, 0.625, 0.5938, 0.6562, 0.5625, 0.6562, 0.5938, 0.625, 0.625, 0.625, 0.625, 0.6562, 0.5938, 0.6562, 0.5, 0.6562, 0.5313, 0.6562, 0.5313, 0.6875, 0.5, 0.6875, 0.5, 0.625, 0.5313, 0.625, 0.5313, 0.6562, 0.5, 0.6562, 0.5313, 0.625, 0.5625, 0.625, 0.5625, 0.6562, 0.5313, 0.6562, 0.5, 0.4688, 0.5313, 0.4688, 0.5313, 0.5, 0.5, 0.5, 0.5, 0.4375, 0.5313, 0.4375, 0.5313, 0.4688, 0.5, 0.4688, 0.5313, 0.4375, 0.5625, 0.4375, 0.5625, 0.4688, 0.5313, 0.4688, 0.5625, 0.4688, 0.5938, 0.4688, 0.5938, 0.5, 0.5625, 0.5, 0.5625, 0.4375, 0.5938, 0.4375, 0.5938, 0.4688, 0.5625, 0.4688, 0.5938, 0.4375, 0.625, 0.4375, 0.625, 0.4688, 0.5938, 0.4688, 0.5625, 0.4062, 0.5938, 0.4062, 0.5938, 0.4375, 0.5625, 0.4375, 0.5625, 0.375, 0.5938, 0.375, 0.5938, 0.4062, 0.5625, 0.4062, 0.5938, 0.375, 0.625, 0.375, 0.625, 0.4062, 0.5938, 0.4062, 0.5, 0.4063, 0.5313, 0.4063, 0.5313, 0.4375, 0.5, 0.4375, 0.5, 0.375, 0.5313, 0.375, 0.5313, 0.4063, 0.5, 0.4063, 0.5313, 0.375, 0.5625, 0.375, 0.5625, 0.4062, 0.5313, 0.4063, 0.5, 0.2188, 0.5313, 0.2188, 0.5313, 0.25, 0.5, 0.25, 0.5, 0.1875, 0.5313, 0.1875, 0.5313, 0.2188, 0.5, 0.2188, 0.5313, 0.1875, 0.5625, 0.1875, 0.5625, 0.2188, 0.5313, 0.2188, 0.5625, 0.2188, 0.5938, 0.2188, 0.5938, 0.25, 0.5625, 0.25, 0.5625, 0.1875, 0.5938, 0.1875, 0.5938, 0.2188, 0.5625, 0.2188, 0.5938, 0.1875, 0.625, 0.1875, 0.625, 0.2188, 0.5938, 0.2188, 0.5625, 0.1563, 0.5938, 0.1563, 0.5938, 0.1875, 0.5625, 0.1875, 0.5625, 0.125, 0.5938, 0.125, 0.5938, 0.1563, 0.5625, 0.1563, 0.5938, 0.125, 0.625, 0.125, 0.625, 0.1563, 0.5938, 0.1563, 0.5, 0.1563, 0.5313, 0.1563, 0.5313, 0.1875, 0.5, 0.1875, 0.5, 0.125, 0.5313, 0.125, 0.5313, 0.1563, 0.5, 0.1563, 0.5313, 0.125, 0.5625, 0.125, 0.5625, 0.1563, 0.5313, 0.1563])
me_cube_001.materials.append(mat_kidney)
me_cube_001.update()

# ---- objects
ob_kidneyr = bpy.data.objects.new('KidneyR', me_cube_001)

# ---- transforms, parenting, visibility, modifiers, constraints
ob_kidneyr.location = (0.0, 0.0, 0.0)
ob_kidneyr.rotation_euler = (0.01316, -0.09439, -0.1388)
ob_kidneyr.scale = (-0.01947, 0.01947, 0.01947)

# ---- collection membership
col_collection.objects.link(ob_kidneyr)

# ---- scene / render settings (as saved in the file)
scene.frame_start = 1; scene.frame_end = 250; scene.frame_set(1)
scene.render.engine = 'BLENDER_EEVEE_NEXT'
scene.render.bake_bias = 0.0
scene.render.bake_samples = 0
scene.cycles.sampling_pattern = 'TABULATED_SOBOL'
scene.eevee.use_volume_custom_range = False
bpy.context.view_layer.update()

# ---- added for rendering (the .blend has no active camera and no usable light): camera, sun
cam_auto = bpy.data.cameras.new('AutoCamera')
cam_auto.lens = 50.0
cam_auto.sensor_width = 36.0
cam_auto.clip_end = 1000.0
ob_auto_camera = bpy.data.objects.new('AutoCamera', cam_auto)
scene.collection.objects.link(ob_auto_camera)
ob_auto_camera.location = (0.12673, -0.211041, 1.24322)
ob_auto_camera.rotation_euler = (1.09748, -7.21219e-08, 0.694738)
scene.camera = ob_auto_camera
light_auto_sun = bpy.data.lights.new('AutoSun', 'SUN')
light_auto_sun.energy = 3.0
light_auto_sun.angle = 0.0523599
ob_auto_sun = bpy.data.objects.new('AutoSun', light_auto_sun)
scene.collection.objects.link(ob_auto_sun)
ob_auto_sun.rotation_euler = (0.872665, 0.174533, 0.523599)
bpy.context.view_layer.update()
